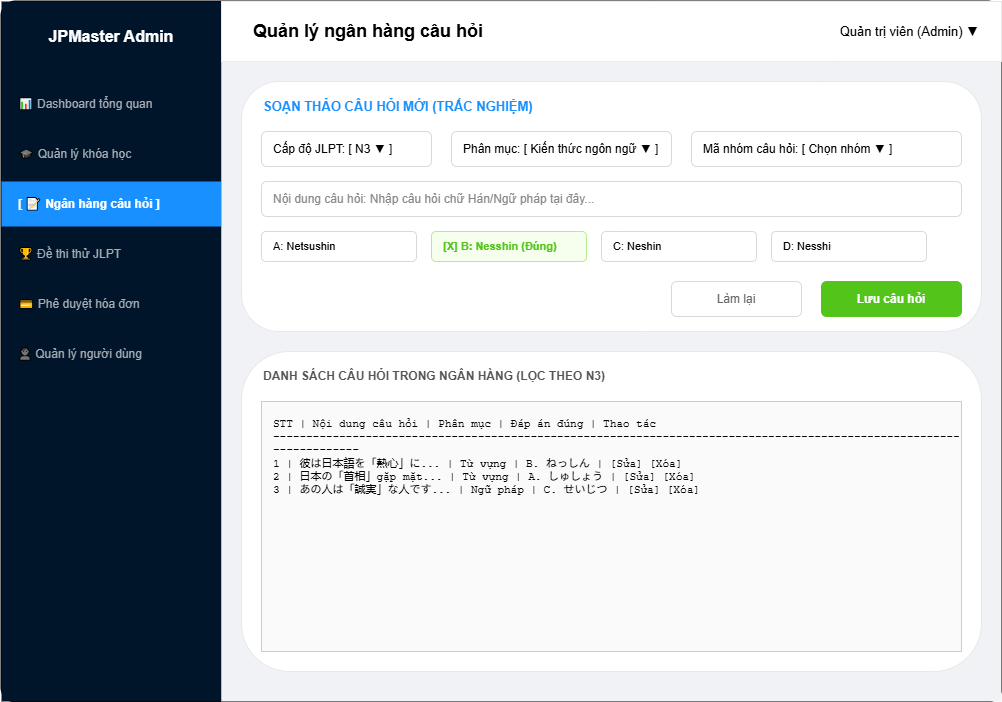

The diagram above was exported from draw.io. Its source (the exported page's mxGraphModel, read from the mxfile embedded in the PNG):
<mxGraphModel dx="1383" dy="831" grid="1" gridSize="10" guides="1" tooltips="1" connect="1" arrows="1" fold="1" page="1" pageScale="1" pageWidth="850" pageHeight="1100" math="0" shadow="0">
  <root>
    <mxCell id="0" />
    <mxCell id="1" parent="0" />
    <mxCell id="VC9m6CLtJ421egMKLfvr-1" parent="1" style="rounded=1;whiteSpace=wrap;html=1;arcSize=2;fillColor=#ffffff;strokeColor=#000000;strokeWidth=2;" value="" vertex="1">
      <mxGeometry height="700" width="1000" x="50" y="50" as="geometry" />
    </mxCell>
    <mxCell id="VC9m6CLtJ421egMKLfvr-2" parent="1" style="rounded=0;whiteSpace=wrap;html=1;fillColor=#001529;strokeColor=none;" value="" vertex="1">
      <mxGeometry height="700" width="220" x="50" y="50" as="geometry" />
    </mxCell>
    <mxCell id="VC9m6CLtJ421egMKLfvr-3" parent="1" style="text;html=1;strokeColor=none;fillColor=none;align=center;verticalAlign=middle;whiteSpace=wrap;rounded=0;fontStyle=1;fontSize=16;fontColor=#ffffff;" value="JPMaster Admin" vertex="1">
      <mxGeometry height="30" width="220" x="50" y="70" as="geometry" />
    </mxCell>
    <mxCell id="VC9m6CLtJ421egMKLfvr-4" parent="1" style="rounded=0;whiteSpace=wrap;html=1;align=left;spacingLeft=15;fillColor=none;strokeColor=none;fontColor=#a6adb4;" value="📊 Dashboard tổng quan" vertex="1">
      <mxGeometry height="45" width="220" x="50" y="130" as="geometry" />
    </mxCell>
    <mxCell id="VC9m6CLtJ421egMKLfvr-5" parent="1" style="rounded=0;whiteSpace=wrap;html=1;align=left;spacingLeft=15;fillColor=none;strokeColor=none;fontColor=#a6adb4;" value="🎓 Quản lý khóa học" vertex="1">
      <mxGeometry height="45" width="220" x="50" y="180" as="geometry" />
    </mxCell>
    <mxCell id="VC9m6CLtJ421egMKLfvr-6" parent="1" style="rounded=0;whiteSpace=wrap;html=1;align=left;spacingLeft=15;fillColor=#1890ff;strokeColor=none;fontColor=#ffffff;fontStyle=1;" value="[ 📝 Ngân hàng câu hỏi ]" vertex="1">
      <mxGeometry height="45" width="220" x="50" y="230" as="geometry" />
    </mxCell>
    <mxCell id="VC9m6CLtJ421egMKLfvr-7" parent="1" style="rounded=0;whiteSpace=wrap;html=1;align=left;spacingLeft=15;fillColor=none;strokeColor=none;fontColor=#a6adb4;" value="🏆 Đề thi thử JLPT" vertex="1">
      <mxGeometry height="45" width="220" x="50" y="280" as="geometry" />
    </mxCell>
    <mxCell id="VC9m6CLtJ421egMKLfvr-8" parent="1" style="rounded=0;whiteSpace=wrap;html=1;align=left;spacingLeft=15;fillColor=none;strokeColor=none;fontColor=#a6adb4;" value="💳 Phê duyệt hóa đơn" vertex="1">
      <mxGeometry height="45" width="220" x="50" y="330" as="geometry" />
    </mxCell>
    <mxCell id="VC9m6CLtJ421egMKLfvr-9" parent="1" style="rounded=0;whiteSpace=wrap;html=1;align=left;spacingLeft=15;fillColor=none;strokeColor=none;fontColor=#a6adb4;" value="👤 Quản lý người dùng" vertex="1">
      <mxGeometry height="45" width="220" x="50" y="380" as="geometry" />
    </mxCell>
    <mxCell id="VC9m6CLtJ421egMKLfvr-10" parent="1" style="rounded=0;whiteSpace=wrap;html=1;fillColor=#ffffff;strokeColor=#e8e8e8;" value="" vertex="1">
      <mxGeometry height="60" width="780" x="270" y="50" as="geometry" />
    </mxCell>
    <mxCell id="VC9m6CLtJ421egMKLfvr-11" parent="1" style="text;html=1;strokeColor=none;fillColor=none;align=left;verticalAlign=middle;whiteSpace=wrap;rounded=0;fontStyle=1;fontSize=18;" value="Quản lý ngân hàng câu hỏi" vertex="1">
      <mxGeometry height="30" width="300" x="300" y="65" as="geometry" />
    </mxCell>
    <mxCell id="VC9m6CLtJ421egMKLfvr-12" parent="1" style="text;html=1;strokeColor=none;fillColor=none;align=right;verticalAlign=middle;whiteSpace=wrap;rounded=0;fontSize=13;" value="Quản trị viên (Admin) ▼" vertex="1">
      <mxGeometry height="30" width="160" x="870" y="65" as="geometry" />
    </mxCell>
    <mxCell id="VC9m6CLtJ421egMKLfvr-13" parent="1" style="rounded=0;whiteSpace=wrap;html=1;fillColor=#f0f2f5;strokeColor=none;" value="" vertex="1">
      <mxGeometry height="640" width="780" x="270" y="110" as="geometry" />
    </mxCell>
    <mxCell id="VC9m6CLtJ421egMKLfvr-14" parent="1" style="rounded=1;whiteSpace=wrap;html=1;fillColor=#ffffff;strokeColor=#e8e8e8;" value="" vertex="1">
      <mxGeometry height="250" width="740" x="290" y="130" as="geometry" />
    </mxCell>
    <mxCell id="VC9m6CLtJ421egMKLfvr-15" parent="1" style="text;html=1;strokeColor=none;fillColor=none;align=left;verticalAlign=middle;whiteSpace=wrap;rounded=0;fontStyle=1;fontSize=13;fontColor=#1890ff;" value="SOẠN THẢO CÂU HỎI MỚI (TRẮC NGHIỆM)" vertex="1">
      <mxGeometry height="30" width="400" x="310" y="140" as="geometry" />
    </mxCell>
    <mxCell id="VC9m6CLtJ421egMKLfvr-16" parent="1" style="rounded=1;whiteSpace=wrap;html=1;fillColor=#ffffff;strokeColor=#d9d9d9;align=left;spacingLeft=10;fontSize=12;" value="Cấp độ JLPT: [ N3 ▼ ]" vertex="1">
      <mxGeometry height="35" width="170" x="310" y="180" as="geometry" />
    </mxCell>
    <mxCell id="VC9m6CLtJ421egMKLfvr-17" parent="1" style="rounded=1;whiteSpace=wrap;html=1;fillColor=#ffffff;strokeColor=#d9d9d9;align=left;spacingLeft=10;fontSize=12;" value="Phân mục: [ Kiến thức ngôn ngữ ▼ ]" vertex="1">
      <mxGeometry height="35" width="220" x="500" y="180" as="geometry" />
    </mxCell>
    <mxCell id="VC9m6CLtJ421egMKLfvr-18" parent="1" style="rounded=1;whiteSpace=wrap;html=1;fillColor=#ffffff;strokeColor=#d9d9d9;align=left;spacingLeft=10;fontSize=12;" value="Mã nhóm câu hỏi: [ Chọn nhóm ▼ ]" vertex="1">
      <mxGeometry height="35" width="270" x="740" y="180" as="geometry" />
    </mxCell>
    <mxCell id="VC9m6CLtJ421egMKLfvr-19" parent="1" style="rounded=1;whiteSpace=wrap;html=1;fillColor=#ffffff;strokeColor=#d9d9d9;align=left;spacingLeft=10;fontSize=12;fontColor=#888888;" value="Nội dung câu hỏi: Nhập câu hỏi chữ Hán/Ngữ pháp tại đây..." vertex="1">
      <mxGeometry height="35" width="700" x="310" y="230" as="geometry" />
    </mxCell>
    <mxCell id="VC9m6CLtJ421egMKLfvr-20" parent="1" style="rounded=1;whiteSpace=wrap;html=1;fillColor=#ffffff;strokeColor=#d9d9d9;align=left;spacingLeft=10;fontSize=11;" value="A: Netsushin" vertex="1">
      <mxGeometry height="30" width="155" x="310" y="280" as="geometry" />
    </mxCell>
    <mxCell id="VC9m6CLtJ421egMKLfvr-21" parent="1" style="rounded=1;whiteSpace=wrap;html=1;fillColor=#f6ffed;strokeColor=#b7eb8f;align=left;spacingLeft=10;fontSize=11;fontColor=#52c41a;fontStyle=1;" value="[X] B: Nesshin (Đúng)" vertex="1">
      <mxGeometry height="30" width="155" x="480" y="280" as="geometry" />
    </mxCell>
    <mxCell id="VC9m6CLtJ421egMKLfvr-22" parent="1" style="rounded=1;whiteSpace=wrap;html=1;fillColor=#ffffff;strokeColor=#d9d9d9;align=left;spacingLeft=10;fontSize=11;" value="C: Neshin" vertex="1">
      <mxGeometry height="30" width="155" x="650" y="280" as="geometry" />
    </mxCell>
    <mxCell id="VC9m6CLtJ421egMKLfvr-23" parent="1" style="rounded=1;whiteSpace=wrap;html=1;fillColor=#ffffff;strokeColor=#d9d9d9;align=left;spacingLeft=10;fontSize=11;" value="D: Nesshi" vertex="1">
      <mxGeometry height="30" width="155" x="820" y="280" as="geometry" />
    </mxCell>
    <mxCell id="VC9m6CLtJ421egMKLfvr-24" parent="1" style="rounded=1;whiteSpace=wrap;html=1;fillColor=#52c41a;strokeColor=#52c41a;fontColor=#ffffff;fontStyle=1;" value="Lưu câu hỏi" vertex="1">
      <mxGeometry height="35" width="140" x="870" y="330" as="geometry" />
    </mxCell>
    <mxCell id="VC9m6CLtJ421egMKLfvr-25" parent="1" style="rounded=1;whiteSpace=wrap;html=1;fillColor=#ffffff;strokeColor=#d9d9d9;fontColor=#666666;" value="Làm lại" vertex="1">
      <mxGeometry height="35" width="130" x="720" y="330" as="geometry" />
    </mxCell>
    <mxCell id="VC9m6CLtJ421egMKLfvr-26" parent="1" style="rounded=1;whiteSpace=wrap;html=1;fillColor=#ffffff;strokeColor=#e8e8e8;" value="" vertex="1">
      <mxGeometry height="320" width="740" x="290" y="400" as="geometry" />
    </mxCell>
    <mxCell id="VC9m6CLtJ421egMKLfvr-27" parent="1" style="text;html=1;strokeColor=none;fillColor=none;align=left;verticalAlign=middle;whiteSpace=wrap;rounded=0;fontStyle=1;fontSize=12;fontColor=#555555;" value="DANH SÁCH CÂU HỎI TRONG NGÂN HÀNG (LỌC THEO N3)" vertex="1">
      <mxGeometry height="30" width="400" x="310" y="410" as="geometry" />
    </mxCell>
    <mxCell id="VC9m6CLtJ421egMKLfvr-28" parent="1" style="rounded=0;whiteSpace=wrap;html=1;fillColor=#fafafa;strokeColor=#cccccc;align=left;spacingLeft=10;verticalAlign=top;spacingTop=10;fontFamily=Courier New;fontSize=11;" value="STT  |  Nội dung câu hỏi                             |  Phân mục        |  Đáp án đúng  |  Thao tác&#10;---------------------------------------------------------------------------------------------------------------------&#10;1     |  彼は日本語を「熱心」に...            | Từ vựng          | B. ねっしん    | [Sửa]  [Xóa]&#10;2     |  日本の「首相」gặp mặt...           | Từ vựng          | A. しゅしょう  | [Sửa]  [Xóa]&#10;3     |  あの人は「誠実」な人です...        | Ngữ pháp         | C. せいじつ    | [Sửa]  [Xóa]" vertex="1">
      <mxGeometry height="250" width="700" x="310" y="450" as="geometry" />
    </mxCell>
  </root>
</mxGraphModel>